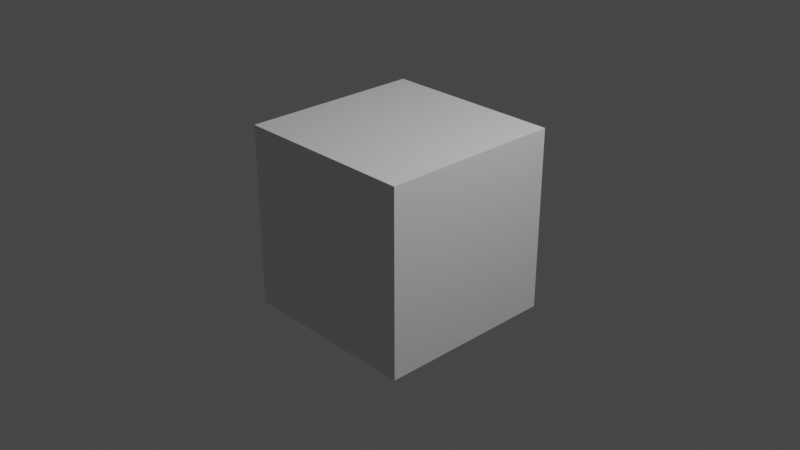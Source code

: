 # Source: option-backflip.blend  (saved by Blender 2.90.8; exported with 4.5.12 LTS)
import bpy
from mathutils import Matrix  # noqa: F401  (used for matrix-valued properties, if any)

bpy.ops.wm.read_factory_settings(use_empty=True)
scene = bpy.context.scene
scene.name = 'Scene'

# ---- collections
col_collection = bpy.data.collections.new('Collection'); scene.collection.children.link(col_collection)

# ---- materials (node trees are filled in below, after node groups)
mat_material = bpy.data.materials.new('Material')
mat_material.alpha_threshold = 0.0
mat_material.use_transparent_shadow = False
mat_material.line_color = (0.0, 0.0, 0.0, 1.0)

# ---- material node trees
mat_material.use_nodes = True; mat_material.node_tree.nodes.clear()
_N = mat_material.node_tree.nodes; _L = mat_material.node_tree.links
n0 = _N.new('ShaderNodeOutputMaterial'); n0.name = 'Material Output'; n0.location = (300, 300)
n1 = _N.new('ShaderNodeBsdfPrincipled'); n1.name = 'Principled BSDF'; n1.location = (10, 300)
n1.distribution = 'GGX'
n1.subsurface_method = 'BURLEY'
n1.inputs[2].default_value = 0.4
n1.inputs[3].default_value = 1.45
n1.inputs[27].default_value = (0.0, 0.0, 0.0, 1.0)
n1.inputs[28].default_value = 1.0
_L.new(n1.outputs[0], n0.inputs[0])
n0.is_active_output = True

# ---- world
world_world = bpy.data.worlds.new('World'); scene.world = world_world
world_world.use_nodes = True; world_world.node_tree.nodes.clear()
_N = world_world.node_tree.nodes; _L = world_world.node_tree.links
n0 = _N.new('ShaderNodeOutputWorld'); n0.name = 'World Output'; n0.location = (300, 300)
n1 = _N.new('ShaderNodeBackground'); n1.name = 'Background'; n1.location = (10, 300)
n1.inputs[0].default_value = (0.05088, 0.05088, 0.05088, 1.0)
_L.new(n1.outputs[0], n0.inputs[0])
n0.is_active_output = True
world_world.color = (0.05088, 0.05088, 0.05088)
world_world.use_sun_shadow = False
world_world.sun_shadow_jitter_overblur = 0.0

# ---- cameras
cam_camera = bpy.data.cameras.new('Camera')
cam_camera.clip_end = 100.0
cam_camera.ortho_scale = 7.314

# ---- lights
light_light = bpy.data.lights.new('Light', 'POINT')
light_light.transmission_factor = 0.0
light_light.energy = 1000.0
light_light.shadow_soft_size = 0.1
light_light.shadow_maximum_resolution = 0.006
light_light.use_absolute_resolution = True

# ---- meshes
me_cube = bpy.data.meshes.new('Cube')
me_cube.from_pydata([(1.0, 1.0, 1.0), (1.0, 1.0, -1.0), (1.0, -1.0, 1.0), (1.0, -1.0, -1.0), (-1.0, 1.0, 1.0), (-1.0, 1.0, -1.0), (-1.0, -1.0, 1.0), (-1.0, -1.0, -1.0)], [], [(0, 4, 6, 2), (3, 2, 6, 7), (7, 6, 4, 5), (5, 1, 3, 7), (1, 0, 2, 3), (5, 4, 0, 1)])
_uv = me_cube.uv_layers.new(name='UVMap')
_uv.uv.foreach_set('vector', [0.625, 0.5, 0.875, 0.5, 0.875, 0.75, 0.625, 0.75, 0.375, 0.75, 0.625, 0.75, 0.625, 1.0, 0.375, 1.0, 0.375, 0.0, 0.625, 0.0, 0.625, 0.25, 0.375, 0.25, 0.125, 0.5, 0.375, 0.5, 0.375, 0.75, 0.125, 0.75, 0.375, 0.5, 0.625, 0.5, 0.625, 0.75, 0.375, 0.75, 0.375, 0.25, 0.625, 0.25, 0.625, 0.5, 0.375, 0.5])
me_cube.materials.append(mat_material)
me_cube.use_remesh_preserve_volume = False
me_cube.use_remesh_preserve_attributes = False
me_cube.use_mirror_vertex_groups = False
me_cube.update()
arm_armature = bpy.data.armatures.new('Armature')  # bones are not reproduced

# ---- objects
ob_cube = bpy.data.objects.new('Cube', me_cube)
ob_light = bpy.data.objects.new('Light', light_light)
ob_camera = bpy.data.objects.new('Camera', cam_camera)
ob_armature = bpy.data.objects.new('Armature', arm_armature)

# ---- transforms, parenting, visibility, modifiers, constraints
ob_cube.parent = ob_armature
ob_cube.location = (0.0, 0.0, 0.0)
ob_cube.lock_rotations_4d = False
ob_cube.empty_display_type = 'ARROWS'
ob_cube.lineart.crease_threshold = 0.0
_vg = ob_cube.vertex_groups.new(name='mixamorig:Hips')
_vg = ob_cube.vertex_groups.new(name='mixamorig:Spine')
_vg = ob_cube.vertex_groups.new(name='mixamorig:Spine1')
_vg = ob_cube.vertex_groups.new(name='mixamorig:Spine2')
_vg = ob_cube.vertex_groups.new(name='mixamorig:Neck')
_vg = ob_cube.vertex_groups.new(name='mixamorig:Head')
_vg = ob_cube.vertex_groups.new(name='mixamorig:HeadTop_End')
_vg = ob_cube.vertex_groups.new(name='mixamorig:RightEye')
_vg = ob_cube.vertex_groups.new(name='mixamorig:LeftEye')
_vg = ob_cube.vertex_groups.new(name='mixamorig:LeftShoulder')
_vg = ob_cube.vertex_groups.new(name='mixamorig:LeftArm')
_vg = ob_cube.vertex_groups.new(name='mixamorig:LeftForeArm')
_vg = ob_cube.vertex_groups.new(name='mixamorig:LeftHand')
_vg = ob_cube.vertex_groups.new(name='mixamorig:LeftHandMiddle1')
_vg = ob_cube.vertex_groups.new(name='mixamorig:LeftHandMiddle2')
_vg = ob_cube.vertex_groups.new(name='mixamorig:LeftHandMiddle3')
_vg = ob_cube.vertex_groups.new(name='mixamorig:LeftHandMiddle4')
_vg = ob_cube.vertex_groups.new(name='mixamorig:LeftHandThumb1')
_vg = ob_cube.vertex_groups.new(name='mixamorig:LeftHandThumb2')
_vg = ob_cube.vertex_groups.new(name='mixamorig:LeftHandThumb3')
_vg = ob_cube.vertex_groups.new(name='mixamorig:LeftHandThumb4')
_vg = ob_cube.vertex_groups.new(name='mixamorig:LeftHandIndex1')
_vg = ob_cube.vertex_groups.new(name='mixamorig:LeftHandIndex2')
_vg = ob_cube.vertex_groups.new(name='mixamorig:LeftHandIndex3')
_vg = ob_cube.vertex_groups.new(name='mixamorig:LeftHandIndex4')
_vg = ob_cube.vertex_groups.new(name='mixamorig:LeftHandRing1')
_vg = ob_cube.vertex_groups.new(name='mixamorig:LeftHandRing2')
_vg = ob_cube.vertex_groups.new(name='mixamorig:LeftHandRing3')
_vg = ob_cube.vertex_groups.new(name='mixamorig:LeftHandRing4')
_vg = ob_cube.vertex_groups.new(name='mixamorig:LeftHandPinky1')
_vg = ob_cube.vertex_groups.new(name='mixamorig:LeftHandPinky2')
_vg = ob_cube.vertex_groups.new(name='mixamorig:LeftHandPinky3')
_vg = ob_cube.vertex_groups.new(name='mixamorig:LeftHandPinky4')
_vg = ob_cube.vertex_groups.new(name='mixamorig:RightShoulder')
_vg = ob_cube.vertex_groups.new(name='mixamorig:RightArm')
_vg = ob_cube.vertex_groups.new(name='mixamorig:RightForeArm')
_vg = ob_cube.vertex_groups.new(name='mixamorig:RightHand')
_vg = ob_cube.vertex_groups.new(name='mixamorig:RightHandMiddle1')
_vg = ob_cube.vertex_groups.new(name='mixamorig:RightHandMiddle2')
_vg = ob_cube.vertex_groups.new(name='mixamorig:RightHandMiddle3')
_vg = ob_cube.vertex_groups.new(name='mixamorig:RightHandMiddle4')
_vg = ob_cube.vertex_groups.new(name='mixamorig:RightHandThumb1')
_vg = ob_cube.vertex_groups.new(name='mixamorig:RightHandThumb2')
_vg = ob_cube.vertex_groups.new(name='mixamorig:RightHandThumb3')
_vg = ob_cube.vertex_groups.new(name='mixamorig:RightHandThumb4')
_vg = ob_cube.vertex_groups.new(name='mixamorig:RightHandIndex1')
_vg = ob_cube.vertex_groups.new(name='mixamorig:RightHandIndex2')
_vg = ob_cube.vertex_groups.new(name='mixamorig:RightHandIndex3')
_vg = ob_cube.vertex_groups.new(name='mixamorig:RightHandIndex4')
_vg = ob_cube.vertex_groups.new(name='mixamorig:RightHandRing1')
_vg = ob_cube.vertex_groups.new(name='mixamorig:RightHandRing2')
_vg = ob_cube.vertex_groups.new(name='mixamorig:RightHandRing3')
_vg = ob_cube.vertex_groups.new(name='mixamorig:RightHandRing4')
_vg = ob_cube.vertex_groups.new(name='mixamorig:RightHandPinky1')
_vg = ob_cube.vertex_groups.new(name='mixamorig:RightHandPinky2')
_vg = ob_cube.vertex_groups.new(name='mixamorig:RightHandPinky3')
_vg = ob_cube.vertex_groups.new(name='mixamorig:RightHandPinky4')
_vg = ob_cube.vertex_groups.new(name='mixamorig:LeftUpLeg')
_vg = ob_cube.vertex_groups.new(name='mixamorig:LeftLeg')
_vg = ob_cube.vertex_groups.new(name='mixamorig:LeftFoot')
_vg = ob_cube.vertex_groups.new(name='mixamorig:LeftToeBase')
for _i, _w in zip([0, 1, 2, 3, 4, 5, 6, 7], [0.4745, 0.4739, 0.4745, 0.4746, 0.4809, 0.4808, 0.4791, 0.4801]): _vg.add([_i], _w, 'REPLACE')
_vg = ob_cube.vertex_groups.new(name='mixamorig:LeftToe_End')
_vg = ob_cube.vertex_groups.new(name='mixamorig:RightUpLeg')
_vg = ob_cube.vertex_groups.new(name='mixamorig:RightLeg')
_vg = ob_cube.vertex_groups.new(name='mixamorig:RightFoot')
for _i, _w in zip([0, 1, 2, 3, 4, 5, 6, 7], [0.1048, 0.1055, 0.1059, 0.1086, 0.1044, 0.1047, 0.1052, 0.1058]): _vg.add([_i], _w, 'REPLACE')
_vg = ob_cube.vertex_groups.new(name='mixamorig:RightToeBase')
for _i, _w in zip([0, 1, 2, 3, 4, 5, 6, 7], [0.4207, 0.4206, 0.4196, 0.4167, 0.4148, 0.4145, 0.4157, 0.4141]): _vg.add([_i], _w, 'REPLACE')
_vg = ob_cube.vertex_groups.new(name='mixamorig:RightToe_End')
_m = ob_cube.modifiers.new('Armature', 'ARMATURE')
_m.object = ob_armature
ob_light.location = (4.076, 1.005, 5.904)
ob_light.rotation_euler = (0.6503, 0.05522, 1.866)
ob_light.lock_rotations_4d = False
ob_light.empty_display_type = 'ARROWS'
ob_light.color = (0.0, 0.0, 0.0, 0.0)
ob_light.lineart.crease_threshold = 0.0
ob_camera.location = (7.359, -6.926, 4.958)
ob_camera.rotation_euler = (1.109, 0.0, 0.8149)
ob_camera.lock_rotations_4d = False
ob_camera.empty_display_type = 'ARROWS'
ob_camera.color = (0.0, 0.0, 0.0, 0.0)
ob_camera.display_type = 'WIRE'
ob_camera.lineart.crease_threshold = 0.0
ob_armature.location = (0.0, 0.0, 0.0)
ob_armature.lineart.crease_threshold = 0.0

# ---- collection membership
col_collection.objects.link(ob_cube)
col_collection.objects.link(ob_light)
col_collection.objects.link(ob_camera)
col_collection.objects.link(ob_armature)

# ---- scene / render settings (as saved in the file)
scene.camera = ob_camera
scene.frame_start = 1; scene.frame_end = 53; scene.frame_set(1)
scene.render.engine = 'BLENDER_EEVEE_NEXT'
scene.cycles.use_denoising = False
scene.cycles.samples = 128
scene.cycles.sampling_pattern = 'TABULATED_SOBOL'
scene.cycles.use_adaptive_sampling = False
scene.cycles.use_light_tree = False
scene.view_settings.view_transform = 'Filmic'
bpy.context.view_layer.update()
